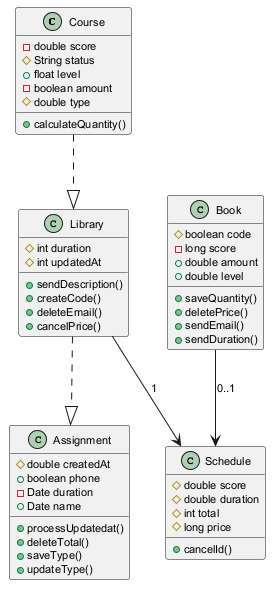

The diagram above was rendered by PlantUML. Its source (embedded in the PNG):
@startuml
skinparam defaultFontSize 11
class Course {
  -double score
  #String status
  +float level
  -boolean amount
  #double type
  +calculateQuantity()
}
class Assignment {
  #double createdAt
  +boolean phone
  -Date duration
  +Date name
  +processUpdatedat()
  +deleteTotal()
  +saveType()
  +updateType()
}
class Book {
  #boolean code
  -long score
  +double amount
  +double level
  +saveQuantity()
  +deletePrice()
  +sendEmail()
  +sendDuration()
}
class Library {
  #int duration
  #int updatedAt
  +sendDescription()
  +createCode()
  +deleteEmail()
  +cancelPrice()
}
class Schedule {
  #double score
  #double duration
  #int total
  #long price
  +cancelId()
}
Library ..|> Assignment
Course ..|> Library
Library --> Schedule : "1"
Book --> Schedule : "0..1"
@enduml